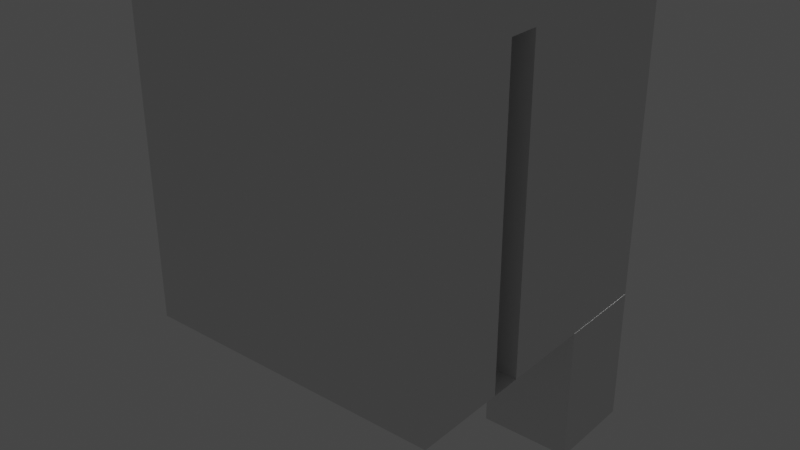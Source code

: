 # Source: 1-1.blend  (saved by Blender 2.82.7; exported with 4.5.12 LTS)
import bpy
from mathutils import Matrix  # noqa: F401  (used for matrix-valued properties, if any)

bpy.ops.wm.read_factory_settings(use_empty=True)
scene = bpy.context.scene
scene.name = 'Scene'

# ---- collections
col_collection = bpy.data.collections.new('Collection'); scene.collection.children.link(col_collection)

# ---- world
world_world = bpy.data.worlds.new('World'); scene.world = world_world
world_world.use_nodes = True; world_world.node_tree.nodes.clear()
_N = world_world.node_tree.nodes; _L = world_world.node_tree.links
n0 = _N.new('ShaderNodeOutputWorld'); n0.name = 'World Output'; n0.location = (300, 300)
n1 = _N.new('ShaderNodeBackground'); n1.name = 'Background'; n1.location = (10, 300)
n1.inputs[0].default_value = (0.05088, 0.05088, 0.05088, 1.0)
_L.new(n1.outputs[0], n0.inputs[0])
n0.is_active_output = True
world_world.color = (0.05088, 0.05088, 0.05088)
world_world.use_sun_shadow = False
world_world.sun_shadow_jitter_overblur = 0.0

# ---- lights
light_light = bpy.data.lights.new('Light', 'POINT')
light_light.transmission_factor = 0.0
light_light.energy = 1000.0
light_light.shadow_soft_size = 0.1
light_light.shadow_maximum_resolution = 0.006
light_light.use_absolute_resolution = True

# ---- meshes
me_plane = bpy.data.meshes.new('Plane')
me_plane.from_pydata([(-10.0, -10.0, 0.0), (10.0, -10.0, 0.0), (-4.0, -10.0, 0.0), (-4.0, 10.0, 0.0), (4.016, -10.0, 0.0), (4.016, 10.0, 0.0), (-10.0, 4.0, 0.0), (10.0, 4.0, 0.0), (-4.0, 4.0, 0.0), (4.016, 4.0, 0.0), (-4.0, 10.0, -9.0), (-4.0, 4.0, -9.0), (-10.0, 10.0, -9.0), (-10.0, 4.0, -9.0), (-10.0, 10.0, 0.0), (-10.0, 4.0, 0.0), (-4.0, 10.0, -9.0), (-4.0, 10.0, 0.0), (-4.0, 4.0, -9.0), (-4.0, 4.0, 0.0), (4.016, 10.0, -9.0), (4.016, 4.0, -9.0), (10.02, 10.0, -9.0), (10.02, 4.0, -9.0), (10.02, 10.0, 0.0), (10.02, 4.0, 0.0), (4.016, 10.0, 0.0), (10.02, 10.0, 0.0), (4.016, 4.0, 0.0), (10.02, 4.0, 0.0)], [], [(8, 9, 5, 3), (2, 4, 9, 8), (0, 2, 8, 6), (4, 1, 7, 9), (8, 3, 10, 11), (11, 10, 12, 13), (13, 12, 14, 15), (14, 12, 16, 17), (13, 15, 19, 18), (5, 9, 21, 20), (20, 21, 23, 22), (22, 23, 25, 24), (20, 22, 27, 26), (23, 21, 28, 29)])
_uv = me_plane.uv_layers.new(name='UVMap')
_uv.uv.foreach_set('vector', [0.3, 0.7, 0.685, 0.7, 0.685, 1.0, 0.3, 1.0, 0.3, 0.0, 0.685, 0.0, 0.685, 0.7, 0.3, 0.7, 0.0, 0.0, 0.3, 0.0, 0.3, 0.7, 0.0, 0.7, 0.685, 0.0, 1.0, 0.0, 1.0, 0.7, 0.685, 0.7, 0.3, 0.7, 0.3, 1.0, 0.3, 1.0, 0.3, 0.7, 0.3, 0.7, 0.3, 1.0, 0.3, 1.0, 0.3, 0.7, 0.3, 0.7, 0.3, 1.0, 0.3, 1.0, 0.3, 0.7, 0.3, 1.0, 0.3, 1.0, 0.3, 1.0, 0.3, 1.0, 0.3, 0.7, 0.3, 0.7, 0.3, 0.7, 0.3, 0.7, 0.685, 1.0, 0.685, 0.7, 0.685, 0.7, 0.685, 1.0, 0.685, 1.0, 0.685, 0.7, 0.685, 0.7, 0.685, 1.0, 0.685, 1.0, 0.685, 0.7, 0.685, 0.7, 0.685, 1.0, 0.685, 1.0, 0.685, 1.0, 0.685, 1.0, 0.685, 1.0, 0.685, 0.7, 0.685, 0.7, 0.685, 0.7, 0.685, 0.7])
me_plane.use_remesh_fix_poles = True
me_plane.use_remesh_preserve_attributes = False
me_plane.use_mirror_vertex_groups = False
me_plane.update()
me_plane_001 = bpy.data.meshes.new('Plane.001')
me_plane_001.from_pydata([(-10.0, 10.0, 0.0), (10.0, 10.0, 0.0), (-10.0, 10.0, 20.0), (10.0, 10.0, 20.0), (-10.0, 10.0, 6.0), (10.0, 10.0, 6.0), (-2.0, 10.0, 0.0), (-2.0, 10.0, 20.0), (-2.0, 10.0, 6.0), (2.2, 10.0, 0.0), (2.2, 10.0, 20.0), (2.2, 10.0, 6.0)], [], [(11, 5, 3, 10), (9, 1, 5, 11), (0, 6, 8, 4), (4, 8, 7, 2), (8, 11, 10, 7)])
_uv = me_plane_001.uv_layers.new(name='UVMap')
_uv.uv.foreach_set('vector', [0.61, 0.3, 1.0, 0.3, 1.0, 1.0, 0.61, 1.0, 0.61, 0.0, 1.0, 0.0, 1.0, 0.3, 0.61, 0.3, 0.0, 0.0, 0.4, 0.0, 0.4, 0.3, 0.0, 0.3, 0.0, 0.3, 0.4, 0.3, 0.4, 1.0, 0.0, 1.0, 0.4, 0.3, 0.61, 0.3, 0.61, 1.0, 0.4, 1.0])
me_plane_001.use_remesh_fix_poles = True
me_plane_001.use_remesh_preserve_attributes = False
me_plane_001.use_mirror_vertex_groups = False
me_plane_001.update()
me_plane_002 = bpy.data.meshes.new('Plane.002')
me_plane_002.from_pydata([(-10.0, 10.0, 0.0), (-10.0, -10.0, 0.0), (-10.0, 10.0, 20.0), (-10.0, -10.0, 20.0), (-10.0, -4.0, 0.0), (-10.0, -4.0, 20.0), (-10.0, -1.9, 20.0), (-10.0, -1.9, 0.0), (-2.0, -1.9, 0.0), (-2.0, -4.0, 0.0), (-2.0, -4.0, 20.0), (-2.0, -1.9, 20.0)], [], [(4, 5, 3, 1), (6, 11, 8, 7), (0, 2, 6, 7), (8, 11, 10, 9), (4, 9, 10, 5)])
_uv = me_plane_002.uv_layers.new(name='UVMap')
_uv.uv.foreach_set('vector', [0.7, 0.0, 0.7, 1.0, 1.0, 1.0, 1.0, 0.0, 0.595, 1.0, 0.595, 1.0, 0.595, 0.0, 0.595, 0.0, 0.0, 0.0, 0.0, 1.0, 0.595, 1.0, 0.595, 0.0, 0.595, 0.0, 0.595, 1.0, 0.7, 1.0, 0.7, 0.0, 0.7, 0.0, 0.7, 0.0, 0.7, 1.0, 0.7, 1.0])
me_plane_002.use_remesh_fix_poles = True
me_plane_002.use_remesh_preserve_attributes = False
me_plane_002.use_mirror_vertex_groups = False
me_plane_002.update()
me_plane_003 = bpy.data.meshes.new('Plane.003')
me_plane_003.from_pydata([(10.0, -10.0, 0.0), (10.0, 10.0, 0.0), (10.0, -10.0, 20.0), (10.0, 10.0, 20.0), (10.0, -2.0, 0.0), (10.0, -2.0, 20.0), (10.0, -4.0, 20.0), (10.0, -4.0, 0.0), (2.0, -4.0, 0.0), (2.0, -2.0, 0.0), (2.0, -2.0, 20.0), (2.0, -4.0, 20.0)], [], [(4, 5, 3, 1), (4, 9, 10, 5), (0, 2, 6, 7), (8, 11, 10, 9), (6, 11, 8, 7)])
_uv = me_plane_003.uv_layers.new(name='UVMap')
_uv.uv.foreach_set('vector', [0.4, 0.0, 0.4, 1.0, 1.0, 1.0, 1.0, 0.0, 0.4, 0.0, 0.4, 0.0, 0.4, 1.0, 0.4, 1.0, 0.0, 0.0, 0.0, 1.0, 0.3, 1.0, 0.3, 0.0, 0.3, 0.0, 0.3, 1.0, 0.4, 1.0, 0.4, 0.0, 0.3, 1.0, 0.3, 1.0, 0.3, 0.0, 0.3, 0.0])
me_plane_003.use_remesh_fix_poles = True
me_plane_003.use_remesh_preserve_attributes = False
me_plane_003.use_mirror_vertex_groups = False
me_plane_003.update()
me_plane_004 = bpy.data.meshes.new('Plane.004')
me_plane_004.from_pydata([(-10.0, -10.0, 0.0), (10.0, -10.0, 0.0), (-10.0, -10.0, 20.0), (10.0, -10.0, 20.0)], [], [(0, 2, 3, 1)])
_uv = me_plane_004.uv_layers.new(name='UVMap')
_uv.uv.foreach_set('vector', [0.0, 0.0, 0.0, 1.0, 1.0, 1.0, 1.0, 0.0])
me_plane_004.use_remesh_fix_poles = True
me_plane_004.use_remesh_preserve_attributes = False
me_plane_004.use_mirror_vertex_groups = False
me_plane_004.update()
me_plane_005 = bpy.data.meshes.new('Plane.005')
me_plane_005.from_pydata([(-10.0, -10.0, 20.0), (10.0, -10.0, 20.0), (-10.0, 10.0, 20.0), (10.0, 10.0, 20.0)], [], [(0, 2, 3, 1)])
_uv = me_plane_005.uv_layers.new(name='UVMap')
_uv.uv.foreach_set('vector', [0.0, 0.0, 0.0, 1.0, 1.0, 1.0, 1.0, 0.0])
me_plane_005.use_remesh_fix_poles = True
me_plane_005.use_remesh_preserve_attributes = False
me_plane_005.use_mirror_vertex_groups = False
me_plane_005.update()

# ---- objects
ob_light = bpy.data.objects.new('Light', light_light)
ob_suelo = bpy.data.objects.new('Suelo', me_plane)
ob_pared1 = bpy.data.objects.new('Pared1', me_plane_001)
ob_pared3 = bpy.data.objects.new('Pared3', me_plane_002)
ob_pared2 = bpy.data.objects.new('Pared2', me_plane_003)
ob_pared4 = bpy.data.objects.new('Pared4', me_plane_004)
ob_techo = bpy.data.objects.new('Techo', me_plane_005)

# ---- transforms, parenting, visibility, modifiers, constraints
ob_light.location = (4.076, 1.005, 5.904)
ob_light.rotation_euler = (0.6503, 0.05522, 1.866)
ob_light.lock_rotations_4d = False
ob_light.empty_display_type = 'ARROWS'
ob_light.color = (0.0, 0.0, 0.0, 0.0)
ob_light.lineart.crease_threshold = 0.0
ob_suelo.location = (0.0, 0.0, 0.0)
ob_suelo.lineart.crease_threshold = 0.0
ob_pared1.location = (0.0, 0.0, 0.0)
ob_pared1.lineart.crease_threshold = 0.0
ob_pared3.location = (0.0, 0.0, 0.0)
ob_pared3.lineart.crease_threshold = 0.0
ob_pared2.location = (0.0, 0.0, 0.0)
ob_pared2.lineart.crease_threshold = 0.0
ob_pared4.location = (0.0, 0.0, 0.0)
ob_pared4.lineart.crease_threshold = 0.0
ob_techo.location = (0.0, 0.0, 0.0)
ob_techo.lineart.crease_threshold = 0.0

# ---- collection membership
col_collection.objects.link(ob_light)
col_collection.objects.link(ob_suelo)
col_collection.objects.link(ob_pared1)
col_collection.objects.link(ob_pared3)
col_collection.objects.link(ob_pared2)
col_collection.objects.link(ob_pared4)
col_collection.objects.link(ob_techo)

# ---- scene / render settings (as saved in the file)
scene.frame_start = 1; scene.frame_end = 250; scene.frame_set(1)
scene.render.engine = 'BLENDER_EEVEE_NEXT'
scene.cycles.use_denoising = False
scene.cycles.samples = 128
scene.cycles.sampling_pattern = 'TABULATED_SOBOL'
scene.cycles.use_adaptive_sampling = False
scene.cycles.use_light_tree = False
scene.view_settings.view_transform = 'Filmic'
bpy.context.view_layer.update()

# ---- added for rendering (the .blend has no active camera): camera
cam_auto = bpy.data.cameras.new('AutoCamera')
cam_auto.lens = 50.0
cam_auto.sensor_width = 36.0
cam_auto.clip_end = 1000.0
ob_auto_camera = bpy.data.objects.new('AutoCamera', cam_auto)
scene.collection.objects.link(ob_auto_camera)
ob_auto_camera.location = (37.4959, -44.9852, 35.4901)
ob_auto_camera.rotation_euler = (1.09748, -7.21219e-08, 0.694738)
scene.camera = ob_auto_camera
bpy.context.view_layer.update()
